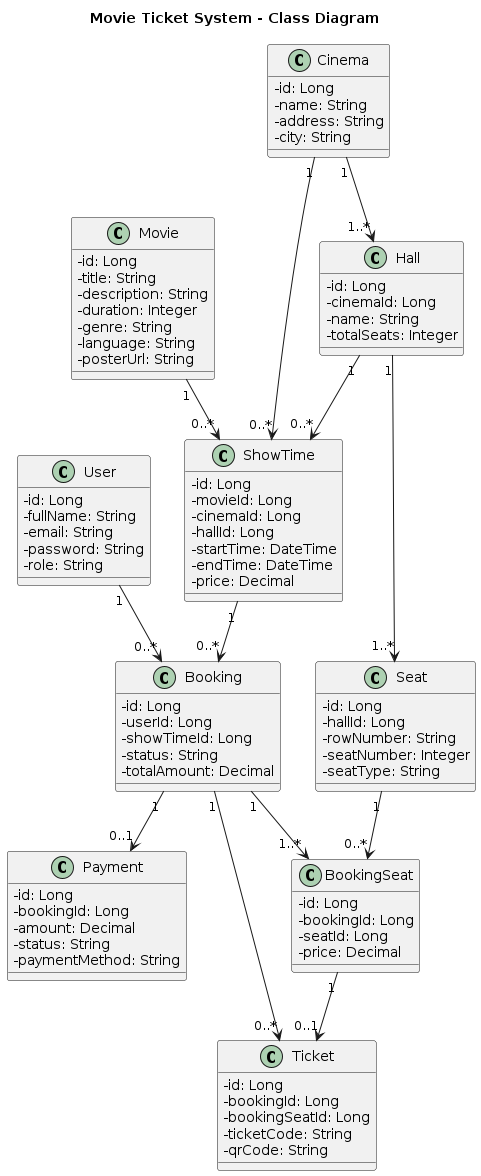

The diagram above was rendered by PlantUML. Its source (embedded in the PNG):
@startuml
title Movie Ticket System - Class Diagram

skinparam classAttributeIconSize 0

class User {
  - id: Long
  - fullName: String
  - email: String
  - password: String
  - role: String
}

class Movie {
  - id: Long
  - title: String
  - description: String
  - duration: Integer
  - genre: String
  - language: String
  - posterUrl: String
}

class Cinema {
  - id: Long
  - name: String
  - address: String
  - city: String
}

class Hall {
  - id: Long
  - cinemaId: Long
  - name: String
  - totalSeats: Integer
}

class Seat {
  - id: Long
  - hallId: Long
  - rowNumber: String
  - seatNumber: Integer
  - seatType: String
}

class ShowTime {
  - id: Long
  - movieId: Long
  - cinemaId: Long
  - hallId: Long
  - startTime: DateTime
  - endTime: DateTime
  - price: Decimal
}

class Booking {
  - id: Long
  - userId: Long
  - showTimeId: Long
  - status: String
  - totalAmount: Decimal
}

class BookingSeat {
  - id: Long
  - bookingId: Long
  - seatId: Long
  - price: Decimal
}

class Payment {
  - id: Long
  - bookingId: Long
  - amount: Decimal
  - status: String
  - paymentMethod: String
}

class Ticket {
  - id: Long
  - bookingId: Long
  - bookingSeatId: Long
  - ticketCode: String
  - qrCode: String
}

User "1" --> "0..*" Booking

Movie "1" --> "0..*" ShowTime

Cinema "1" --> "1..*" Hall
Cinema "1" --> "0..*" ShowTime

Hall "1" --> "1..*" Seat
Hall "1" --> "0..*" ShowTime

ShowTime "1" --> "0..*" Booking

Booking "1" --> "1..*" BookingSeat
Seat "1" --> "0..*" BookingSeat

Booking "1" --> "0..1" Payment

Booking "1" --> "0..*" Ticket
BookingSeat "1" --> "0..1" Ticket
@enduml